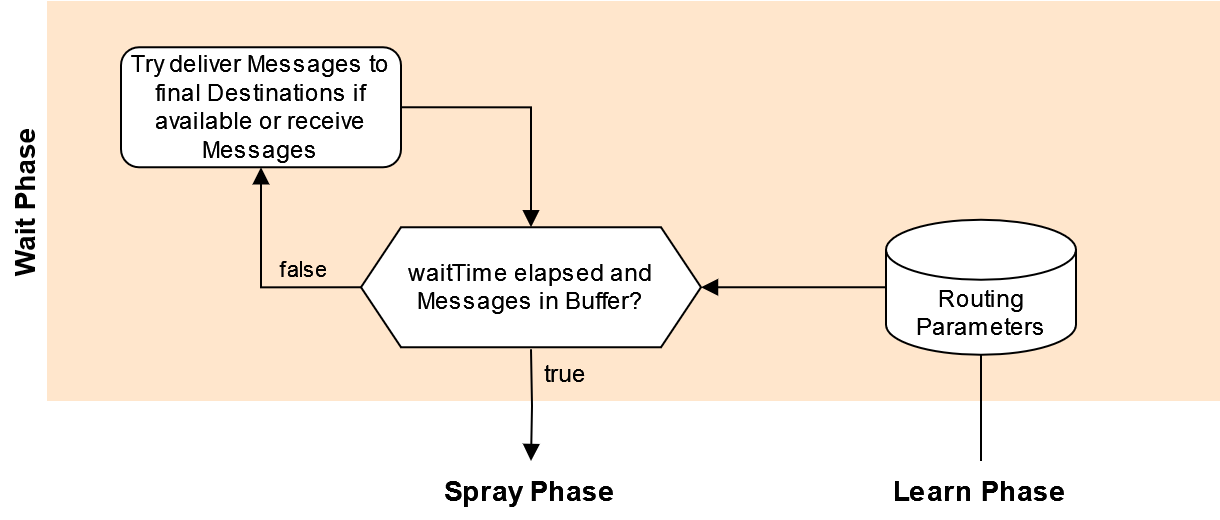

The diagram above was exported from draw.io. Its source (the exported page's mxGraphModel, read from the mxfile embedded in the PNG):
<mxGraphModel dx="2390" dy="1273" grid="1" gridSize="10" guides="1" tooltips="1" connect="1" arrows="1" fold="1" page="1" pageScale="1" pageWidth="827" pageHeight="1169" math="0" shadow="0">
  <root>
    <mxCell id="0" />
    <mxCell id="1" parent="0" />
    <mxCell id="2" value="Wait Phase" style="swimlane;horizontal=0;fillColor=none;strokeColor=none;gradientColor=none;swimlaneFillColor=#ffe6cc;startSize=23;fontSize=14;" vertex="1" parent="1">
      <mxGeometry x="860" y="240" width="610" height="200" as="geometry" />
    </mxCell>
    <mxCell id="3" value="waitTime elapsed and Messages in Buffer?" style="shape=hexagon;perimeter=hexagonPerimeter2;whiteSpace=wrap;html=1;fixedSize=1;" vertex="1" parent="2">
      <mxGeometry x="180" y="113.13" width="170" height="60" as="geometry" />
    </mxCell>
    <mxCell id="4" value="Routing Parameters" style="shape=cylinder3;whiteSpace=wrap;html=1;boundedLbl=1;backgroundOutline=1;size=15;" vertex="1" parent="2">
      <mxGeometry x="442.5" y="109.38" width="95" height="67.5" as="geometry" />
    </mxCell>
    <mxCell id="5" style="edgeStyle=orthogonalEdgeStyle;rounded=0;orthogonalLoop=1;jettySize=auto;html=1;entryX=1;entryY=0.5;entryDx=0;entryDy=0;endArrow=block;endFill=1;exitX=0;exitY=0.5;exitDx=0;exitDy=0;exitPerimeter=0;" edge="1" parent="2" source="4" target="3">
      <mxGeometry relative="1" as="geometry">
        <mxPoint x="490.0000000000002" y="159.99999999999977" as="targetPoint" />
      </mxGeometry>
    </mxCell>
    <mxCell id="6" value="Try deliver Messages to final Destinations if available or receive Messages" style="rounded=1;whiteSpace=wrap;html=1;" vertex="1" parent="2">
      <mxGeometry x="60" y="23.130000000000003" width="140" height="60" as="geometry" />
    </mxCell>
    <mxCell id="7" style="edgeStyle=orthogonalEdgeStyle;rounded=0;orthogonalLoop=1;jettySize=auto;html=1;entryX=0.5;entryY=1;entryDx=0;entryDy=0;exitX=0;exitY=0.5;exitDx=0;exitDy=0;labelBackgroundColor=default;fontColor=default;endArrow=block;endFill=1;" edge="1" parent="2" source="3" target="6">
      <mxGeometry relative="1" as="geometry">
        <mxPoint x="80" y="90" as="targetPoint" />
      </mxGeometry>
    </mxCell>
    <mxCell id="8" value="false" style="edgeLabel;html=1;align=center;verticalAlign=middle;resizable=0;points=[];labelBackgroundColor=none;" vertex="1" connectable="0" parent="7">
      <mxGeometry x="-0.6" y="-3" relative="1" as="geometry">
        <mxPoint x="-8" y="-7" as="offset" />
      </mxGeometry>
    </mxCell>
    <mxCell id="9" style="edgeStyle=orthogonalEdgeStyle;rounded=0;orthogonalLoop=1;jettySize=auto;html=1;entryX=0.5;entryY=0;entryDx=0;entryDy=0;exitX=1;exitY=0.5;exitDx=0;exitDy=0;endArrow=block;endFill=1;" edge="1" parent="2" source="6" target="3">
      <mxGeometry relative="1" as="geometry">
        <mxPoint x="260" y="60" as="targetPoint" />
      </mxGeometry>
    </mxCell>
    <mxCell id="10" value="true" style="text;whiteSpace=wrap;html=1;" vertex="1" parent="2">
      <mxGeometry x="270" y="173.13" width="30" height="20" as="geometry" />
    </mxCell>
    <mxCell id="11" style="edgeStyle=orthogonalEdgeStyle;rounded=0;orthogonalLoop=1;jettySize=auto;html=1;endArrow=none;endFill=0;" edge="1" source="4" target="14" parent="1">
      <mxGeometry relative="1" as="geometry">
        <mxPoint x="1350" y="480" as="targetPoint" />
      </mxGeometry>
    </mxCell>
    <mxCell id="12" value="" style="edgeStyle=orthogonalEdgeStyle;rounded=0;orthogonalLoop=1;jettySize=auto;html=1;labelBackgroundColor=none;endArrow=block;endFill=1;" edge="1" target="13" parent="1">
      <mxGeometry x="-0.8244" y="15" relative="1" as="geometry">
        <mxPoint x="1125" y="414.1300000000001" as="sourcePoint" />
        <mxPoint x="1125" y="450" as="targetPoint" />
        <mxPoint as="offset" />
      </mxGeometry>
    </mxCell>
    <mxCell id="13" value="&lt;font style=&quot;font-size: 14px;&quot;&gt;&lt;b style=&quot;font-size: 14px;&quot;&gt;Spray Phase&lt;br style=&quot;font-size: 14px;&quot;&gt;&lt;/b&gt;&lt;/font&gt;" style="text;html=1;strokeColor=none;fillColor=none;align=center;verticalAlign=middle;whiteSpace=wrap;rounded=0;fontSize=14;" vertex="1" parent="1">
      <mxGeometry x="1080" y="470" width="90" height="30" as="geometry" />
    </mxCell>
    <mxCell id="14" value="&lt;font style=&quot;font-size: 14px;&quot;&gt;&lt;b style=&quot;font-size: 14px;&quot;&gt;Learn Phase&lt;br style=&quot;font-size: 14px;&quot;&gt;&lt;/b&gt;&lt;/font&gt;" style="text;html=1;strokeColor=none;fillColor=none;align=center;verticalAlign=middle;whiteSpace=wrap;rounded=0;fontSize=14;" vertex="1" parent="1">
      <mxGeometry x="1305" y="470" width="90" height="30" as="geometry" />
    </mxCell>
  </root>
</mxGraphModel>